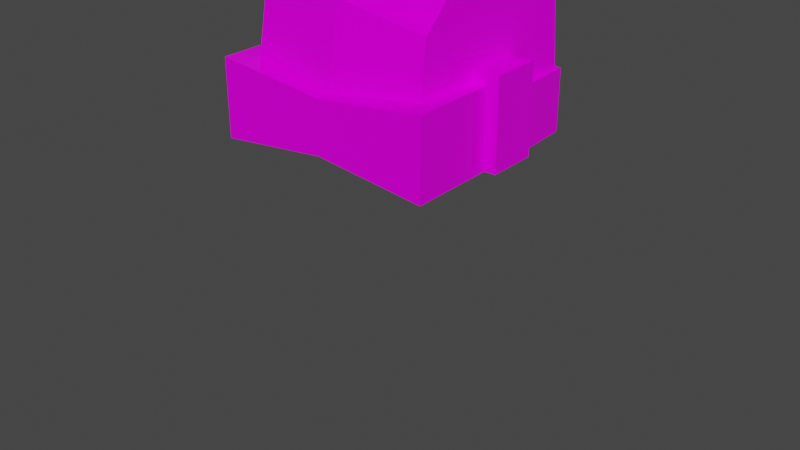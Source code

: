 # Source: s24.blend  (saved by Blender 2.93.21; exported with 4.5.12 LTS)
import bpy
from mathutils import Matrix  # noqa: F401  (used for matrix-valued properties, if any)

bpy.ops.wm.read_factory_settings(use_empty=True)
scene = bpy.context.scene
scene.name = 'Scene'

# ---- collections
col_h222 = bpy.data.collections.new('h222'); scene.collection.children.link(col_h222)
col_h230 = bpy.data.collections.new('h230'); scene.collection.children.link(col_h230)

# ---- images (referenced by path relative to the original .blend; pixels are not part of the script)
import os
ASSET_DIR = os.environ.get("B2B_ASSET_DIR", "")  # directory of the original .blend (textures are referenced by path, not embedded)
HERE = os.path.dirname(os.path.abspath(__file__))  # packed textures are extracted next to this script under _unpacked/

def load_image(name, relpath, width, height, colorspace="sRGB"):
    """Load a texture the original file referenced (path relative to the .blend, or extracted next to this script)."""
    p = next((c for c in (os.path.join(HERE, relpath), os.path.join(ASSET_DIR, relpath)) if relpath and os.path.exists(c)), "")
    if p:
        img = bpy.data.images.load(p, check_existing=True)
        img.name = name
    else:  # same state as the original file: an image datablock whose file is absent (Cycles renders it pink)
        img = bpy.data.images.new(name, width, height)
        img.source = "FILE"
        img.filepath = "//" + (relpath or name)
    img.colorspace_settings.name = colorspace
    return img
img_s24__png = load_image('s24_.png', 's24_.png', 1024, 1024, 'sRGB')

# ---- materials (node trees are filled in below, after node groups)
mat_maintex = bpy.data.materials.new('maintex')
mat_maintex.use_transparent_shadow = False
mat_maintex_1 = bpy.data.materials.new('maintex')

# ---- material node trees
mat_maintex.use_nodes = True; mat_maintex.node_tree.nodes.clear()
_N = mat_maintex.node_tree.nodes; _L = mat_maintex.node_tree.links
n0 = _N.new('ShaderNodeOutputMaterial'); n0.name = 'Material Output'; n0.location = (300, 300)
n1 = _N.new('ShaderNodeBsdfPrincipled'); n1.name = 'Principled BSDF'; n1.location = (10, 300)
n1.distribution = 'GGX'
n1.subsurface_method = 'BURLEY'
n1.inputs[2].default_value = 0.0
n1.inputs[3].default_value = 1.45
n1.inputs[13].default_value = 0.1
n1.inputs[27].default_value = (0.0, 0.0, 0.0, 1.0)
n1.inputs[28].default_value = 1.0
n2 = _N.new('ShaderNodeTexImage'); n2.name = 'baseColorTexture'; n2.location = (-433, 207)
n2.label = 'baseColorTexture'
n2.image = img_s24__png
n2.interpolation = 'Closest'
n3 = _N.new('ShaderNodeUVMap'); n3.name = 'UV Map'; n3.location = (-631, 176)
n3.uv_map = 'UVMap'
_L.new(n1.outputs[0], n0.inputs[0])
_L.new(n2.outputs[0], n1.inputs[0])
_L.new(n3.outputs[0], n2.inputs[0])
n0.is_active_output = True

# ---- world
world_world = bpy.data.worlds.new('World'); scene.world = world_world
world_world.use_nodes = True; world_world.node_tree.nodes.clear()
_N = world_world.node_tree.nodes; _L = world_world.node_tree.links
n0 = _N.new('ShaderNodeOutputWorld'); n0.name = 'World Output'; n0.location = (300, 300)
n1 = _N.new('ShaderNodeBackground'); n1.name = 'Background'; n1.location = (10, 300)
n1.inputs[0].default_value = (0.05088, 0.05088, 0.05088, 1.0)
_L.new(n1.outputs[0], n0.inputs[0])
n0.is_active_output = True
world_world.color = (0.05088, 0.05088, 0.05088)
world_world.use_sun_shadow = False
world_world.sun_shadow_jitter_overblur = 0.0

# ---- meshes
me_bodymesh = bpy.data.meshes.new('BodyMesh')
me_bodymesh.from_pydata([], [], [])
me_bodymesh.materials.append(None)
me_bodymesh.update()
me_head = bpy.data.meshes.new('Head')
me_head.from_pydata([], [], [])
me_head.materials.append(None)
me_head.update()
me_legmesh = bpy.data.meshes.new('LegMesh')
me_legmesh.from_pydata([], [], [])
me_legmesh.materials.append(None)
me_legmesh.update()
me_armmesh = bpy.data.meshes.new('ArmMesh')
me_armmesh.from_pydata([], [], [])
me_armmesh.materials.append(None)
me_armmesh.update()
me_cube_006 = bpy.data.meshes.new('Cube.006')
me_cube_006.from_pydata([], [], [])
me_cube_006.materials.append(None)
me_cube_006.update()
me_x = bpy.data.meshes.new('立方体')
me_x.from_pydata([(0.2268, -0.206, -0.3095), (0.2316, -0.0821, -0.04861), (0.2679, 0.2272, -0.3306), (0.2095, 0.1853, -0.04861), (0.0, 0.2547, -0.3312), (0.0, 0.1723, -0.001111), (0.0, -0.2274, -0.323), (0.0, -0.1085, -0.005512), (0.0, 0.2649, -0.09114), (0.0, -0.1899, -0.1173), (0.2234, -0.1804, -0.1548), (0.262, 0.2176, -0.1438), (0.2881, -0.0269, -0.4734), (0.2881, -0.0269, -0.3198), (0.2729, 0.2437, -0.4734), (0.2729, 0.2437, -0.3198), (0.0, 0.2773, -0.4734), (0.0, 0.2773, -0.3198), (0.0, -0.0269, -0.4734), (0.0, -0.0269, -0.3198), (0.2306, -0.0471, -0.4724), (0.2306, -0.0471, -0.2526), (0.2306, 0.07742, -0.4724), (0.2306, 0.07742, -0.2526), (0.3072, -0.0471, -0.4724), (0.3072, -0.0471, -0.2526), (0.3072, 0.07742, -0.4724), (0.3072, 0.07742, -0.2526)], [], [(8, 5, 3, 11), (11, 3, 1, 10), (4, 2, 0, 6), (3, 5, 7, 1), (10, 1, 7, 9), (20, 21, 23, 22), (16, 17, 15, 14), (14, 15, 13, 12), (4, 8, 11, 2), (16, 14, 12, 18), (2, 11, 10, 0), (15, 17, 19, 13), (22, 23, 27, 26), (12, 13, 19, 18), (0, 10, 9, 6), (26, 27, 25, 24), (24, 25, 21, 20), (22, 26, 24, 20), (27, 23, 21, 25)])
_uv = me_x.uv_layers.new(name='UVMap')
_uv.uv.foreach_set('vector', [0.4222, 0.1422, 0.4222, 0.1589, 0.452, 0.1523, 0.4553, 0.136, 0.4553, 0.136, 0.452, 0.1523, 0.4545, 0.1523, 0.4558, 0.1381, 0.4222, 0.1243, 0.4587, 0.1184, 0.4561, 0.1227, 0.4222, 0.1249, 0.452, 0.1523, 0.4222, 0.1589, 0.4222, 0.1583, 0.4545, 0.1523, 0.4558, 0.1381, 0.4545, 0.1523, 0.4222, 0.1583, 0.4222, 0.1428, 0.701, 0.1376, 0.701, 0.168, 0.701, 0.168, 0.701, 0.1376, 0.4222, 0.108, 0.4222, 0.1292, 0.4635, 0.1292, 0.4635, 0.108, 0.4635, 0.108, 0.4635, 0.1292, 0.4656, 0.1292, 0.4656, 0.108, 0.4222, 0.1243, 0.4222, 0.1422, 0.4553, 0.136, 0.4587, 0.1184, 0.4222, 0.108, 0.4635, 0.108, 0.4656, 0.108, 0.4222, 0.108, 0.4587, 0.1184, 0.4553, 0.136, 0.4558, 0.1381, 0.4561, 0.1227, 0.4635, 0.1292, 0.4222, 0.1292, 0.4222, 0.1292, 0.4656, 0.1292, 0.701, 0.1376, 0.701, 0.168, 0.7116, 0.168, 0.7116, 0.1376, 0.4656, 0.108, 0.4656, 0.1292, 0.4222, 0.1292, 0.4222, 0.108, 0.4561, 0.1227, 0.4558, 0.1381, 0.4222, 0.1428, 0.4222, 0.1249, 0.7116, 0.1376, 0.7116, 0.168, 0.7116, 0.168, 0.7116, 0.1376, 0.7116, 0.1376, 0.7116, 0.168, 0.701, 0.168, 0.701, 0.1376, 0.701, 0.1376, 0.7116, 0.1376, 0.7116, 0.1376, 0.701, 0.1376, 0.7116, 0.168, 0.701, 0.168, 0.701, 0.168, 0.7116, 0.168])
me_x.materials.append(mat_maintex)
me_x.use_remesh_fix_poles = True
me_x.use_remesh_preserve_attributes = False
me_x.update()
me_001 = bpy.data.meshes.new('立方体.001')
me_001.from_pydata([(0.2761, -0.1876, -0.2026), (0.2761, -0.188, -0.009729), (0.2761, 0.09169, -0.202), (0.2761, 0.09129, -0.009145), (-2.715e-17, 0.09163, -0.1709), (-2.715e-17, 0.09136, -0.04028), (-2.715e-17, -0.1877, -0.1715), (-2.715e-17, -0.188, -0.04086)], [], [(4, 5, 3, 2), (2, 3, 1, 0), (4, 2, 0, 6), (3, 5, 7, 1), (0, 1, 7, 6)])
_uv = me_001.uv_layers.new(name='UVMap')
_uv.uv.foreach_set('vector', [0.4332, 0.1103, 0.4332, 0.1643, 0.5472, 0.1771, 0.5472, 0.09746, 0.5472, 0.09746, 0.5472, 0.1771, 0.5472, 0.1771, 0.5472, 0.09746, 0.4332, 0.1103, 0.5472, 0.09746, 0.5472, 0.09746, 0.4332, 0.1103, 0.5472, 0.1771, 0.4332, 0.1643, 0.4332, 0.1643, 0.5472, 0.1771, 0.5472, 0.09746, 0.5472, 0.1771, 0.4332, 0.1643, 0.4332, 0.1103])
me_001.materials.append(mat_maintex)
me_001.use_remesh_fix_poles = True
me_001.use_remesh_preserve_attributes = False
me_001.update()
arm_armature = bpy.data.armatures.new('Armature')  # bones are not reproduced

# ---- objects
ob_body = bpy.data.objects.new('Body', me_bodymesh)
ob_head = bpy.data.objects.new('Head', me_head)
ob_leg_l = bpy.data.objects.new('Leg.L', me_legmesh)
ob_arm_l = bpy.data.objects.new('Arm.L', me_armmesh)
ob_armature = bpy.data.objects.new('Armature', arm_armature)
ob_mount = bpy.data.objects.new('mount', me_cube_006)
ob_headset = bpy.data.objects.new('Headset', me_x)
ob_google = bpy.data.objects.new('google', me_001)
ob_google_001 = bpy.data.objects.new('google.001', me_001)

# ---- transforms, parenting, visibility, modifiers, constraints
ob_body.parent = ob_armature
ob_body.location = (0.0, 0.0, 0.0)
ob_body.lock_rotations_4d = False
ob_body.empty_display_type = 'ARROWS'
ob_body.lineart.crease_threshold = 0.0
ob_body.material_slots[0].link = 'OBJECT'; ob_body.material_slots[0].material = mat_maintex
_vg = ob_body.vertex_groups.new(name='Hip')
_vg = ob_body.vertex_groups.new(name='Arm1.L')
_vg = ob_body.vertex_groups.new(name='Body')
_vg = ob_body.vertex_groups.new(name='Leg1.L')
_vg = ob_body.vertex_groups.new(name='Arm1.R')
_vg = ob_body.vertex_groups.new(name='Leg1.R')
_vg = ob_body.vertex_groups.new(name='Head')
_m = ob_body.modifiers.new('Mirror', 'MIRROR')
_m = ob_body.modifiers.new('Armature', 'ARMATURE')
_m.object = ob_armature
ob_head.parent = ob_armature
ob_head.location = (0.0, 2.954e-08, 0.9189)
ob_head.lineart.crease_threshold = 0.0
ob_head.material_slots[0].link = 'OBJECT'; ob_head.material_slots[0].material = mat_maintex
_vg = ob_head.vertex_groups.new(name='Hip')
_vg = ob_head.vertex_groups.new(name='Head')
_vg = ob_head.vertex_groups.new(name='Arm1.L')
_vg = ob_head.vertex_groups.new(name='Arm2.L')
_vg = ob_head.vertex_groups.new(name='Hand.L')
_vg = ob_head.vertex_groups.new(name='Body')
_vg = ob_head.vertex_groups.new(name='Leg1.L')
_vg = ob_head.vertex_groups.new(name='Leg2.L')
_vg = ob_head.vertex_groups.new(name='Foot.L')
_vg = ob_head.vertex_groups.new(name='Leg1.R')
_vg = ob_head.vertex_groups.new(name='Leg2.R')
_vg = ob_head.vertex_groups.new(name='Foot.R')
_vg = ob_head.vertex_groups.new(name='Rear')
_vg = ob_head.vertex_groups.new(name='Arm1.R')
_vg = ob_head.vertex_groups.new(name='Arm2.R')
_vg = ob_head.vertex_groups.new(name='Hand.R')
_m = ob_head.modifiers.new('Mirror', 'MIRROR')
_m = ob_head.modifiers.new('Armature', 'ARMATURE')
_m.object = ob_armature
ob_leg_l.parent = ob_armature
ob_leg_l.location = (0.0, 0.0, 0.0)
ob_leg_l.lineart.crease_threshold = 0.0
ob_leg_l.material_slots[0].link = 'OBJECT'; ob_leg_l.material_slots[0].material = mat_maintex
_vg = ob_leg_l.vertex_groups.new(name='Leg1.L')
_vg = ob_leg_l.vertex_groups.new(name='Leg2.L')
_vg = ob_leg_l.vertex_groups.new(name='Foot.L')
_vg = ob_leg_l.vertex_groups.new(name='Leg1.R')
_vg = ob_leg_l.vertex_groups.new(name='Leg2.R')
_vg = ob_leg_l.vertex_groups.new(name='Foot.R')
_m = ob_leg_l.modifiers.new('Mirror', 'MIRROR')
_m = ob_leg_l.modifiers.new('Armature', 'ARMATURE')
_m.object = ob_armature
ob_arm_l.parent = ob_armature
ob_arm_l.location = (0.0, 0.0, 0.0)
ob_arm_l.lineart.crease_threshold = 0.0
ob_arm_l.material_slots[0].link = 'OBJECT'; ob_arm_l.material_slots[0].material = mat_maintex
_vg = ob_arm_l.vertex_groups.new(name='Arm1.L')
_vg = ob_arm_l.vertex_groups.new(name='Arm2.L')
_vg = ob_arm_l.vertex_groups.new(name='Hand.L')
_vg = ob_arm_l.vertex_groups.new(name='Arm1.R')
_vg = ob_arm_l.vertex_groups.new(name='Arm2.R')
_vg = ob_arm_l.vertex_groups.new(name='Hand.R')
_m = ob_arm_l.modifiers.new('Mirror', 'MIRROR')
_m = ob_arm_l.modifiers.new('Armature', 'ARMATURE')
_m.object = ob_armature
ob_armature.location = (0.0, 0.0, 0.0)
ob_armature.lineart.crease_threshold = 0.0
ob_mount.location = (8.625e-33, 0.1749, 3.884e-17)
ob_mount.lineart.crease_threshold = 0.0
ob_mount.material_slots[0].link = 'OBJECT'; ob_mount.material_slots[0].material = mat_maintex_1
_vg = ob_mount.vertex_groups.new(name='Rear')
_m = ob_mount.modifiers.new('Mirror', 'MIRROR')
_m = ob_mount.modifiers.new('Armature', 'ARMATURE')
_m.object = ob_armature
ob_headset.location = (0.0, 0.0, 1.222)
_vg = ob_headset.vertex_groups.new(name='Head')
_vg.add([0, 1, 2, 3, 4, 5, 6, 7, 8, 9, 10, 11, 12, 13, 14, 15, 16, 17, 18, 19, 20, 21, 22, 23, 24, 25, 26, 27], 1.0, 'REPLACE')
_m = ob_headset.modifiers.new('ミラー', 'MIRROR')
_m = ob_headset.modifiers.new('アーマチュア', 'ARMATURE')
_m.object = ob_armature
ob_google.location = (-3.665e-17, -0.04585, 1.057)
ob_google.rotation_euler = (-0.2428, -5.338e-17, 6.512e-18)
_vg = ob_google.vertex_groups.new(name='Head')
_vg.add([0, 1, 2, 3, 4, 5, 6, 7], 1.0, 'REPLACE')
_m = ob_google.modifiers.new('ミラー', 'MIRROR')
_m = ob_google.modifiers.new('アーマチュア', 'ARMATURE')
_m.object = ob_armature
ob_google_001.location = (-6.04e-17, -0.07336, 0.9497)
_vg = ob_google_001.vertex_groups.new(name='Head')
_vg.add([0, 1, 2, 3, 4, 5, 6, 7], 1.0, 'REPLACE')
_m = ob_google_001.modifiers.new('ミラー', 'MIRROR')
_m = ob_google_001.modifiers.new('アーマチュア', 'ARMATURE')
_m.object = ob_armature

# ---- collection membership
scene.collection.objects.link(ob_body)
scene.collection.objects.link(ob_head)
scene.collection.objects.link(ob_leg_l)
scene.collection.objects.link(ob_arm_l)
scene.collection.objects.link(ob_armature)
scene.collection.objects.link(ob_mount)
col_h222.objects.link(ob_headset)
col_h222.objects.link(ob_google)
col_h230.objects.link(ob_google_001)
col_h230.objects.link(ob_headset)
def _layer_coll(name, lc=None):
    lc = lc or bpy.context.view_layer.layer_collection
    for c in lc.children:
        if c.name == name: return c
        r = _layer_coll(name, c)
        if r: return r
_layer_coll('h222').exclude = True

# ---- scene / render settings (as saved in the file)
scene.frame_start = 1; scene.frame_end = 120; scene.frame_set(49)
scene.render.engine = 'BLENDER_EEVEE_NEXT'
scene.render.fps = 60
scene.cycles.use_denoising = False
scene.cycles.samples = 128
scene.cycles.sampling_pattern = 'TABULATED_SOBOL'
scene.cycles.use_adaptive_sampling = False
scene.cycles.use_light_tree = False
scene.view_settings.view_transform = 'Filmic'
bpy.context.view_layer.update()

# ---- added for rendering (the .blend has no active camera and no usable light): camera, sun
cam_auto = bpy.data.cameras.new('AutoCamera')
cam_auto.lens = 50.0
cam_auto.sensor_width = 36.0
cam_auto.clip_end = 1000.0
ob_auto_camera = bpy.data.objects.new('AutoCamera', cam_auto)
scene.collection.objects.link(ob_auto_camera)
ob_auto_camera.location = (1.51835, -1.81406, 1.72367)
ob_auto_camera.rotation_euler = (1.09748, -7.21219e-08, 0.694738)
scene.camera = ob_auto_camera
light_auto_sun = bpy.data.lights.new('AutoSun', 'SUN')
light_auto_sun.energy = 3.0
light_auto_sun.angle = 0.0523599
ob_auto_sun = bpy.data.objects.new('AutoSun', light_auto_sun)
scene.collection.objects.link(ob_auto_sun)
ob_auto_sun.rotation_euler = (0.872665, 0.174533, 0.523599)
bpy.context.view_layer.update()
